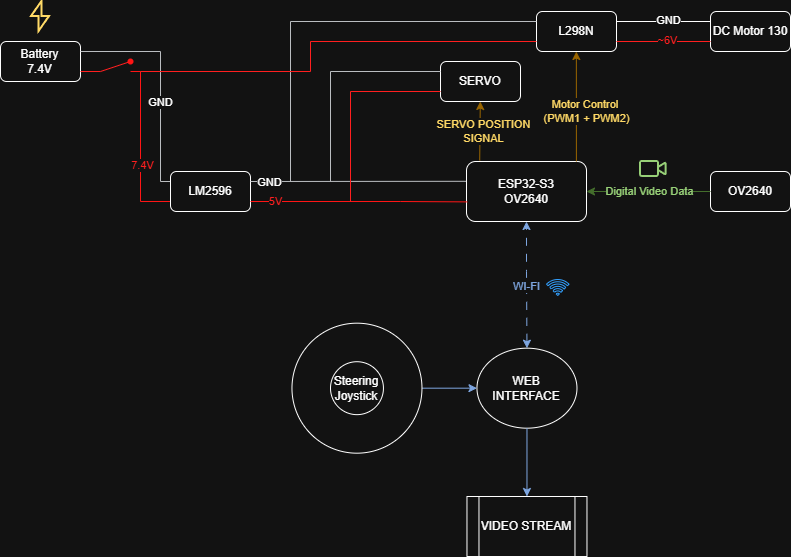

The diagram above was exported from draw.io. Its source (the exported page's mxGraphModel, read from the mxfile embedded in the PNG):
<mxGraphModel dx="1141" dy="631" grid="1" gridSize="10" guides="1" tooltips="1" connect="1" arrows="1" fold="1" page="1" pageScale="1" pageWidth="827" pageHeight="583" math="0" shadow="0">
  <root>
    <mxCell id="0" />
    <mxCell id="1" parent="0" />
    <mxCell id="K5bjbkAcC9HWBFg7W6_R-1" parent="1" style="rounded=1;whiteSpace=wrap;html=1;" value="" vertex="1">
      <mxGeometry height="60" width="120" x="476" y="174" as="geometry" />
    </mxCell>
    <mxCell id="K5bjbkAcC9HWBFg7W6_R-2" parent="1" style="text;html=1;whiteSpace=wrap;strokeColor=none;fillColor=none;align=center;verticalAlign=middle;rounded=0;" value="ESP32-S3&lt;div&gt;OV2640&lt;/div&gt;" vertex="1">
      <mxGeometry height="30" width="76" x="498" y="189" as="geometry" />
    </mxCell>
    <mxCell id="K5bjbkAcC9HWBFg7W6_R-3" parent="1" style="rounded=1;whiteSpace=wrap;html=1;" value="" vertex="1">
      <mxGeometry height="40" width="80" x="10" y="54" as="geometry" />
    </mxCell>
    <mxCell id="K5bjbkAcC9HWBFg7W6_R-4" parent="1" style="text;html=1;whiteSpace=wrap;strokeColor=none;fillColor=none;align=center;verticalAlign=middle;rounded=0;" value="Battery 7.4V" vertex="1">
      <mxGeometry height="20" width="65" x="17.5" y="64" as="geometry" />
    </mxCell>
    <mxCell id="K5bjbkAcC9HWBFg7W6_R-5" edge="1" parent="1" source="K5bjbkAcC9HWBFg7W6_R-3" style="endArrow=none;html=1;rounded=0;exitX=1;exitY=0.25;exitDx=0;exitDy=0;strokeColor=#36393d;fillColor=#eeeeee;" value="">
      <mxGeometry height="50" relative="1" width="50" as="geometry">
        <Array as="points">
          <mxPoint x="170" y="64" />
          <mxPoint x="170" y="194" />
        </Array>
        <mxPoint x="410" y="44" as="sourcePoint" />
        <mxPoint x="210" y="194" as="targetPoint" />
      </mxGeometry>
    </mxCell>
    <mxCell id="K5bjbkAcC9HWBFg7W6_R-27" connectable="0" parent="K5bjbkAcC9HWBFg7W6_R-5" style="edgeLabel;html=1;align=center;verticalAlign=middle;resizable=0;points=[];" value="GND" vertex="1">
      <mxGeometry relative="1" x="-0.056" as="geometry">
        <mxPoint y="12" as="offset" />
      </mxGeometry>
    </mxCell>
    <mxCell id="K5bjbkAcC9HWBFg7W6_R-8" edge="1" parent="1" style="endArrow=none;html=1;rounded=0;entryX=0;entryY=0.75;entryDx=0;entryDy=0;fillColor=#e51400;strokeColor=light-dark(#B20000,#FF1515);" target="K5bjbkAcC9HWBFg7W6_R-9" value="">
      <mxGeometry height="50" relative="1" width="50" as="geometry">
        <Array as="points">
          <mxPoint x="150" y="84" />
          <mxPoint x="150" y="174" />
          <mxPoint x="150" y="214" />
        </Array>
        <mxPoint x="140" y="84" as="sourcePoint" />
        <mxPoint x="210" y="221.5" as="targetPoint" />
      </mxGeometry>
    </mxCell>
    <mxCell id="K5bjbkAcC9HWBFg7W6_R-26" connectable="0" parent="K5bjbkAcC9HWBFg7W6_R-8" style="edgeLabel;html=1;align=center;verticalAlign=middle;resizable=0;points=[];" value="&lt;font style=&quot;color: light-dark(rgb(0, 0, 0), rgb(255, 31, 31));&quot;&gt;7.4V&lt;/font&gt;" vertex="1">
      <mxGeometry relative="1" x="0.0512" y="2" as="geometry">
        <mxPoint y="14" as="offset" />
      </mxGeometry>
    </mxCell>
    <mxCell id="K5bjbkAcC9HWBFg7W6_R-9" parent="1" style="rounded=1;whiteSpace=wrap;html=1;" value="" vertex="1">
      <mxGeometry height="40" width="80" x="180" y="184" as="geometry" />
    </mxCell>
    <mxCell id="K5bjbkAcC9HWBFg7W6_R-10" parent="1" style="text;html=1;whiteSpace=wrap;strokeColor=none;fillColor=none;align=center;verticalAlign=middle;rounded=0;" value="LM2596" vertex="1">
      <mxGeometry height="30" width="60" x="190" y="189" as="geometry" />
    </mxCell>
    <mxCell id="K5bjbkAcC9HWBFg7W6_R-11" parent="1" style="rounded=1;whiteSpace=wrap;html=1;" value="" vertex="1">
      <mxGeometry height="40" width="80" x="546" y="24" as="geometry" />
    </mxCell>
    <mxCell id="K5bjbkAcC9HWBFg7W6_R-12" parent="1" style="text;html=1;whiteSpace=wrap;strokeColor=none;fillColor=none;align=center;verticalAlign=middle;rounded=0;" value="L298N" vertex="1">
      <mxGeometry height="30" width="60" x="556" y="29" as="geometry" />
    </mxCell>
    <mxCell id="K5bjbkAcC9HWBFg7W6_R-13" edge="1" parent="1" source="K5bjbkAcC9HWBFg7W6_R-9" style="endArrow=none;html=1;rounded=0;exitX=1;exitY=0.25;exitDx=0;exitDy=0;strokeColor=#36393d;fillColor=#eeeeee;entryX=-0.005;entryY=0.33;entryDx=0;entryDy=0;entryPerimeter=0;" target="K5bjbkAcC9HWBFg7W6_R-1" value="">
      <mxGeometry height="50" relative="1" width="50" as="geometry">
        <mxPoint x="300" y="194" as="sourcePoint" />
        <mxPoint x="470" y="194" as="targetPoint" />
      </mxGeometry>
    </mxCell>
    <mxCell id="K5bjbkAcC9HWBFg7W6_R-28" connectable="0" parent="K5bjbkAcC9HWBFg7W6_R-13" style="edgeLabel;html=1;align=center;verticalAlign=middle;resizable=0;points=[];" value="GND" vertex="1">
      <mxGeometry relative="1" x="-0.044" y="-1" as="geometry">
        <mxPoint x="-85" as="offset" />
      </mxGeometry>
    </mxCell>
    <mxCell id="K5bjbkAcC9HWBFg7W6_R-14" edge="1" parent="1" source="K5bjbkAcC9HWBFg7W6_R-9" style="endArrow=none;html=1;rounded=0;exitX=1;exitY=0.75;exitDx=0;exitDy=0;fillColor=#e51400;strokeColor=light-dark(#B20000,#FF1515);" value="">
      <mxGeometry height="50" relative="1" width="50" as="geometry">
        <mxPoint x="300" y="214" as="sourcePoint" />
        <mxPoint x="410" y="214" as="targetPoint" />
      </mxGeometry>
    </mxCell>
    <mxCell id="K5bjbkAcC9HWBFg7W6_R-25" connectable="0" parent="K5bjbkAcC9HWBFg7W6_R-14" style="edgeLabel;html=1;align=center;verticalAlign=middle;resizable=0;points=[];" value="&lt;font style=&quot;color: light-dark(rgb(0, 0, 0), rgb(255, 31, 31));&quot;&gt;5V&lt;/font&gt;" vertex="1">
      <mxGeometry relative="1" x="-0.0321" y="-1" as="geometry">
        <mxPoint x="-48" y="-1" as="offset" />
      </mxGeometry>
    </mxCell>
    <mxCell id="K5bjbkAcC9HWBFg7W6_R-15" edge="1" parent="1" style="endArrow=classic;html=1;rounded=0;exitX=0.417;exitY=0;exitDx=0;exitDy=0;exitPerimeter=0;fontColor=light-dark(#000000,#FFD966);fillColor=#ffe6cc;strokeColor=#d79b00;" value="">
      <mxGeometry height="50" relative="1" width="50" as="geometry">
        <mxPoint x="585.9" y="174" as="sourcePoint" />
        <mxPoint x="585.86" y="64" as="targetPoint" />
      </mxGeometry>
    </mxCell>
    <mxCell id="K5bjbkAcC9HWBFg7W6_R-41" connectable="0" parent="K5bjbkAcC9HWBFg7W6_R-15" style="edgeLabel;html=1;align=center;verticalAlign=middle;resizable=0;points=[];fontColor=light-dark(#000000,#FFD966);" value="Motor Control&amp;nbsp;&lt;div&gt;(PWM1 + PWM2)&lt;/div&gt;" vertex="1">
      <mxGeometry relative="1" x="-0.096" y="1" as="geometry">
        <mxPoint x="11" as="offset" />
      </mxGeometry>
    </mxCell>
    <mxCell id="K5bjbkAcC9HWBFg7W6_R-16" parent="1" style="rounded=1;whiteSpace=wrap;html=1;" value="" vertex="1">
      <mxGeometry height="40" width="80" x="720" y="184" as="geometry" />
    </mxCell>
    <mxCell id="K5bjbkAcC9HWBFg7W6_R-17" parent="1" style="text;html=1;whiteSpace=wrap;strokeColor=none;fillColor=none;align=center;verticalAlign=middle;rounded=0;" value="OV2640" vertex="1">
      <mxGeometry height="30" width="60" x="730" y="189" as="geometry" />
    </mxCell>
    <mxCell id="K5bjbkAcC9HWBFg7W6_R-20" edge="1" parent="1" source="K5bjbkAcC9HWBFg7W6_R-16" style="endArrow=classic;html=1;rounded=0;fillColor=#d5e8d4;strokeColor=#82b366;exitX=0;exitY=0.5;exitDx=0;exitDy=0;" value="">
      <mxGeometry relative="1" as="geometry">
        <mxPoint x="676" y="203.76" as="sourcePoint" />
        <mxPoint x="596" y="204" as="targetPoint" />
      </mxGeometry>
    </mxCell>
    <mxCell id="K5bjbkAcC9HWBFg7W6_R-21" connectable="0" parent="K5bjbkAcC9HWBFg7W6_R-20" style="edgeLabel;resizable=0;html=1;;align=center;verticalAlign=middle;fontColor=light-dark(#000000,#97D077);" value="Digital Video Data" vertex="1">
      <mxGeometry relative="1" as="geometry" />
    </mxCell>
    <mxCell id="K5bjbkAcC9HWBFg7W6_R-30" parent="1" style="rounded=1;whiteSpace=wrap;html=1;" value="DC Motor 130" vertex="1">
      <mxGeometry height="40" width="80" x="720" y="24" as="geometry" />
    </mxCell>
    <mxCell id="K5bjbkAcC9HWBFg7W6_R-35" edge="1" parent="1" source="K5bjbkAcC9HWBFg7W6_R-44" style="endArrow=classic;startArrow=classic;html=1;rounded=0;entryX=0.5;entryY=1;entryDx=0;entryDy=0;dashed=1;dashPattern=8 8;exitX=0.5;exitY=0;exitDx=0;exitDy=0;fontColor=light-dark(#0080F0,#7EA6E0);strokeColor=light-dark(#000000,#7EA6E0);" target="K5bjbkAcC9HWBFg7W6_R-1" value="">
      <mxGeometry height="50" relative="1" width="50" as="geometry">
        <Array as="points">
          <mxPoint x="536" y="284" />
        </Array>
        <mxPoint x="535" y="324" as="sourcePoint" />
        <mxPoint x="520" y="264" as="targetPoint" />
      </mxGeometry>
    </mxCell>
    <mxCell id="K5bjbkAcC9HWBFg7W6_R-45" connectable="0" parent="K5bjbkAcC9HWBFg7W6_R-35" style="edgeLabel;html=1;align=center;verticalAlign=middle;resizable=0;points=[];fontColor=light-dark(#0080F0,#7EA6E0);" value="WI-FI" vertex="1">
      <mxGeometry relative="1" x="-0.0064" y="1" as="geometry">
        <mxPoint x="1" y="1" as="offset" />
      </mxGeometry>
    </mxCell>
    <mxCell id="K5bjbkAcC9HWBFg7W6_R-44" parent="1" style="ellipse;whiteSpace=wrap;html=1;" value="WEB&lt;div&gt;INTERFACE&lt;/div&gt;" vertex="1">
      <mxGeometry height="80" width="100" x="486.47" y="360.68" as="geometry" />
    </mxCell>
    <mxCell id="K5bjbkAcC9HWBFg7W6_R-48" edge="1" parent="1" style="endArrow=classic;html=1;rounded=0;exitX=1;exitY=0.5;exitDx=0;exitDy=0;entryX=0;entryY=0.5;entryDx=0;entryDy=0;strokeColor=light-dark(#0080F0,#7EA6E0);" target="K5bjbkAcC9HWBFg7W6_R-44" value="">
      <mxGeometry height="50" relative="1" width="50" as="geometry">
        <mxPoint x="426.47" y="400.68" as="sourcePoint" />
        <mxPoint x="556.47" y="390.68" as="targetPoint" />
      </mxGeometry>
    </mxCell>
    <mxCell id="K5bjbkAcC9HWBFg7W6_R-53" parent="1" style="shape=process;whiteSpace=wrap;html=1;backgroundOutline=1;" value="VIDEO STREAM" vertex="1">
      <mxGeometry height="60" width="120" x="476.47" y="509" as="geometry" />
    </mxCell>
    <mxCell id="K5bjbkAcC9HWBFg7W6_R-54" edge="1" parent="1" source="K5bjbkAcC9HWBFg7W6_R-44" style="endArrow=classic;html=1;rounded=0;exitX=0.5;exitY=1;exitDx=0;exitDy=0;entryX=0.5;entryY=-0.028;entryDx=0;entryDy=0;entryPerimeter=0;strokeColor=light-dark(#0080F0,#7EA6E0);" value="">
      <mxGeometry height="50" relative="1" width="50" as="geometry">
        <mxPoint x="506.47" y="520.68" as="sourcePoint" />
        <mxPoint x="536.47" y="509.00000000000017" as="targetPoint" />
      </mxGeometry>
    </mxCell>
    <mxCell id="K5bjbkAcC9HWBFg7W6_R-57" edge="1" parent="1" source="K5bjbkAcC9HWBFg7W6_R-1" style="endArrow=classic;html=1;rounded=0;exitX=0.11;exitY=-0.017;exitDx=0;exitDy=0;exitPerimeter=0;fontColor=light-dark(#000000,#FFD966);fillColor=#ffe6cc;strokeColor=#d79b00;" target="K5bjbkAcC9HWBFg7W6_R-38" value="">
      <mxGeometry height="50" relative="1" width="50" as="geometry">
        <mxPoint x="486" y="174" as="sourcePoint" />
        <mxPoint x="486" y="64" as="targetPoint" />
      </mxGeometry>
    </mxCell>
    <mxCell id="K5bjbkAcC9HWBFg7W6_R-58" connectable="0" parent="K5bjbkAcC9HWBFg7W6_R-57" style="edgeLabel;html=1;align=center;verticalAlign=middle;resizable=0;points=[];fontColor=light-dark(#000000,#FFD966);" value="SERVO POSITION&lt;div&gt;SIGNAL&lt;/div&gt;" vertex="1">
      <mxGeometry relative="1" x="-0.1263" as="geometry">
        <mxPoint x="3" y="-4" as="offset" />
      </mxGeometry>
    </mxCell>
    <mxCell id="K5bjbkAcC9HWBFg7W6_R-38" parent="1" style="rounded=1;whiteSpace=wrap;html=1;" value="SERVO" vertex="1">
      <mxGeometry height="40" width="80" x="450" y="74" as="geometry" />
    </mxCell>
    <mxCell id="K5bjbkAcC9HWBFg7W6_R-59" edge="1" parent="1" style="endArrow=none;html=1;rounded=0;entryX=0;entryY=0.25;entryDx=0;entryDy=0;fillColor=#eeeeee;strokeColor=#36393d;" target="K5bjbkAcC9HWBFg7W6_R-38" value="">
      <mxGeometry height="50" relative="1" width="50" as="geometry">
        <Array as="points">
          <mxPoint x="340" y="84" />
        </Array>
        <mxPoint x="340" y="194" as="sourcePoint" />
        <mxPoint x="300" y="104" as="targetPoint" />
      </mxGeometry>
    </mxCell>
    <mxCell id="K5bjbkAcC9HWBFg7W6_R-60" edge="1" parent="1" style="endArrow=none;html=1;rounded=0;entryX=0;entryY=0.25;entryDx=0;entryDy=0;fillColor=#eeeeee;strokeColor=#36393d;" target="K5bjbkAcC9HWBFg7W6_R-11" value="">
      <mxGeometry height="50" relative="1" width="50" as="geometry">
        <Array as="points">
          <mxPoint x="300" y="34" />
        </Array>
        <mxPoint x="300" y="194" as="sourcePoint" />
        <mxPoint x="300" y="34" as="targetPoint" />
      </mxGeometry>
    </mxCell>
    <mxCell id="K5bjbkAcC9HWBFg7W6_R-61" edge="1" parent="1" style="endArrow=none;html=1;rounded=0;entryX=0;entryY=0.75;entryDx=0;entryDy=0;strokeColor=light-dark(#000000,#FF1F1F);" target="K5bjbkAcC9HWBFg7W6_R-11" value="">
      <mxGeometry height="50" relative="1" width="50" as="geometry">
        <Array as="points">
          <mxPoint x="320" y="84" />
          <mxPoint x="320" y="54" />
        </Array>
        <mxPoint x="150" y="84" as="sourcePoint" />
        <mxPoint x="500" y="74" as="targetPoint" />
      </mxGeometry>
    </mxCell>
    <mxCell id="K5bjbkAcC9HWBFg7W6_R-62" edge="1" parent="1" style="endArrow=none;html=1;rounded=0;entryX=0;entryY=0.75;entryDx=0;entryDy=0;strokeColor=light-dark(#000000,#FF1F1F);" target="K5bjbkAcC9HWBFg7W6_R-38" value="">
      <mxGeometry height="50" relative="1" width="50" as="geometry">
        <Array as="points">
          <mxPoint x="360" y="104" />
        </Array>
        <mxPoint x="360" y="214" as="sourcePoint" />
        <mxPoint x="410" y="164" as="targetPoint" />
      </mxGeometry>
    </mxCell>
    <mxCell id="K5bjbkAcC9HWBFg7W6_R-71" edge="1" parent="1" style="endArrow=none;html=1;rounded=0;exitX=1;exitY=0.5;exitDx=0;exitDy=0;fillColor=#e51400;strokeColor=light-dark(#B20000,#FF1515);entryX=0.006;entryY=0.673;entryDx=0;entryDy=0;entryPerimeter=0;" target="K5bjbkAcC9HWBFg7W6_R-1" value="">
      <mxGeometry height="50" relative="1" width="50" as="geometry">
        <mxPoint x="410" y="214" as="sourcePoint" />
        <mxPoint x="460" y="234" as="targetPoint" />
      </mxGeometry>
    </mxCell>
    <mxCell id="K5bjbkAcC9HWBFg7W6_R-73" parent="1" style="text;html=1;whiteSpace=wrap;strokeColor=none;fillColor=none;align=center;verticalAlign=middle;rounded=0;autosize=1;resizable=0;" value="&lt;span style=&quot;color: rgba(0, 0, 0, 0); font-family: monospace; font-size: 0px; text-align: start; text-wrap-mode: nowrap;&quot;&gt;470µF capacitor&lt;/span&gt;" vertex="1">
      <mxGeometry height="30" width="20" x="375" y="244" as="geometry" />
    </mxCell>
    <mxCell id="K5bjbkAcC9HWBFg7W6_R-80" edge="1" parent="1" style="endArrow=none;html=1;rounded=0;entryX=0;entryY=0.75;entryDx=0;entryDy=0;" value="">
      <mxGeometry height="50" relative="1" width="50" as="geometry">
        <mxPoint x="626" y="34" as="sourcePoint" />
        <mxPoint x="720" y="34" as="targetPoint" />
      </mxGeometry>
    </mxCell>
    <mxCell id="K5bjbkAcC9HWBFg7W6_R-82" connectable="0" parent="K5bjbkAcC9HWBFg7W6_R-80" style="edgeLabel;html=1;align=center;verticalAlign=middle;resizable=0;points=[];" value="GND" vertex="1">
      <mxGeometry relative="1" x="0.1003" y="1" as="geometry">
        <mxPoint as="offset" />
      </mxGeometry>
    </mxCell>
    <mxCell id="K5bjbkAcC9HWBFg7W6_R-81" edge="1" parent="1" style="endArrow=none;html=1;rounded=0;entryX=0;entryY=0.75;entryDx=0;entryDy=0;strokeColor=light-dark(#000000,#FF1F1F);" value="">
      <mxGeometry height="50" relative="1" width="50" as="geometry">
        <mxPoint x="626" y="54" as="sourcePoint" />
        <mxPoint x="720" y="54" as="targetPoint" />
      </mxGeometry>
    </mxCell>
    <mxCell id="K5bjbkAcC9HWBFg7W6_R-83" connectable="0" parent="K5bjbkAcC9HWBFg7W6_R-81" style="edgeLabel;html=1;align=center;verticalAlign=middle;resizable=0;points=[];fontColor=light-dark(#000000,#FF1F1F);" value="~6V" vertex="1">
      <mxGeometry relative="1" x="0.0881" y="1" as="geometry">
        <mxPoint as="offset" />
      </mxGeometry>
    </mxCell>
    <mxCell id="K5bjbkAcC9HWBFg7W6_R-110" parent="1" style="html=1;verticalLabelPosition=bottom;align=center;labelBackgroundColor=#ffffff;verticalAlign=top;strokeWidth=1;strokeColor=#0080F0;shadow=0;dashed=0;shape=mxgraph.ios7.icons.wifi;pointerEvents=1" value="" vertex="1">
      <mxGeometry height="16" width="22.5" x="556" y="292" as="geometry" />
    </mxCell>
    <mxCell id="K5bjbkAcC9HWBFg7W6_R-111" parent="1" style="html=1;verticalLabelPosition=bottom;align=center;labelBackgroundColor=#ffffff;verticalAlign=top;strokeWidth=2;strokeColor=light-dark(#0080F0,#97D077);shadow=0;dashed=0;shape=mxgraph.ios7.icons.video_conversation;" value="" vertex="1">
      <mxGeometry height="15" width="25.75" x="650" y="174" as="geometry" />
    </mxCell>
    <mxCell id="K5bjbkAcC9HWBFg7W6_R-113" parent="1" style="html=1;verticalLabelPosition=bottom;align=center;labelBackgroundColor=#ffffff;verticalAlign=top;strokeWidth=2;strokeColor=light-dark(#0080F0,#FFD966);shadow=0;dashed=0;shape=mxgraph.ios7.icons.flash;" value="" vertex="1">
      <mxGeometry height="30" width="18" x="41" y="14" as="geometry" />
    </mxCell>
    <mxCell id="K5bjbkAcC9HWBFg7W6_R-117" edge="1" parent="1" style="endArrow=none;html=1;rounded=0;strokeColor=light-dark(#000000,#FF1F1F);" target="K5bjbkAcC9HWBFg7W6_R-118" value="">
      <mxGeometry height="50" relative="1" width="50" as="geometry">
        <Array as="points">
          <mxPoint x="110" y="84" />
        </Array>
        <mxPoint x="90" y="84" as="sourcePoint" />
        <mxPoint x="120" y="74" as="targetPoint" />
      </mxGeometry>
    </mxCell>
    <mxCell id="K5bjbkAcC9HWBFg7W6_R-118" parent="1" style="shape=waypoint;sketch=0;fillStyle=solid;size=6;pointerEvents=1;points=[];fillColor=none;resizable=0;rotatable=0;perimeter=centerPerimeter;snapToPoint=1;strokeColor=light-dark(#B20000,#FF1515);" value="" vertex="1">
      <mxGeometry height="20" width="20" x="130" y="64" as="geometry" />
    </mxCell>
    <mxCell id="tLXuv45gysMPPMCAvZuZ-1" parent="1" style="ellipse;whiteSpace=wrap;html=1;aspect=fixed;" value="" vertex="1">
      <mxGeometry height="130" width="130" x="301.47" y="335.68" as="geometry" />
    </mxCell>
    <mxCell id="tLXuv45gysMPPMCAvZuZ-5" parent="1" style="ellipse;whiteSpace=wrap;html=1;aspect=fixed;" value="" vertex="1">
      <mxGeometry height="52.94" width="52.94" x="340" y="374.21" as="geometry" />
    </mxCell>
    <mxCell id="tLXuv45gysMPPMCAvZuZ-4" parent="1" style="text;html=1;whiteSpace=wrap;strokeColor=none;fillColor=none;align=center;verticalAlign=middle;rounded=0;" value="Steering Joystick" vertex="1">
      <mxGeometry height="24" width="50" x="341.47" y="388.68" as="geometry" />
    </mxCell>
  </root>
</mxGraphModel>